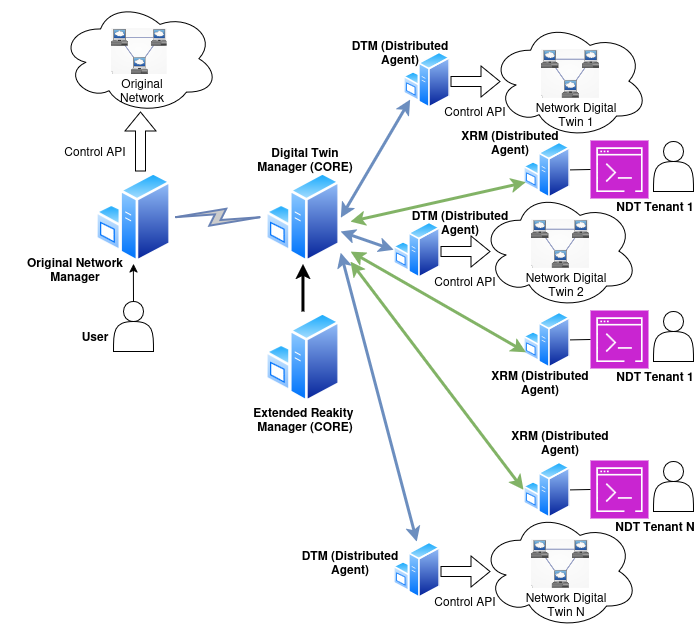

The diagram above was exported from draw.io. Its source (the exported page's mxGraphModel, read from the mxfile embedded in the PNG):
<mxGraphModel dx="815" dy="735" grid="1" gridSize="10" guides="0" tooltips="1" connect="1" arrows="1" fold="1" page="1" pageScale="1" pageWidth="850" pageHeight="1100" math="0" shadow="0">
  <root>
    <mxCell id="0" />
    <mxCell id="1" parent="0" />
    <mxCell id="LQfniByVQVpu-s_DPW5B-14" connectable="0" parent="1" style="group" value="" vertex="1">
      <mxGeometry height="120" width="160" x="530" y="60" as="geometry" />
    </mxCell>
    <mxCell id="LQfniByVQVpu-s_DPW5B-15" parent="LQfniByVQVpu-s_DPW5B-14" style="ellipse;shape=cloud;whiteSpace=wrap;html=1;rotation=1;" value="" vertex="1">
      <mxGeometry height="117.01690663137568" width="158.1457943460201" x="-10.002897173010053" y="-9.998453315687838" as="geometry" />
    </mxCell>
    <mxCell id="LQfniByVQVpu-s_DPW5B-16" parent="LQfniByVQVpu-s_DPW5B-14" style="shape=image;verticalLabelPosition=bottom;labelBackgroundColor=default;verticalAlign=top;aspect=fixed;imageAspect=0;image=data:image/png,(base64 omitted: 15840 chars);" value="" vertex="1">
      <mxGeometry height="48.90577464378614" width="58.87778137603131" x="40.51922755444408" y="17.916605003853746" as="geometry" />
    </mxCell>
    <mxCell id="LQfniByVQVpu-s_DPW5B-17" parent="LQfniByVQVpu-s_DPW5B-14" style="text;html=1;whiteSpace=wrap;strokeColor=none;fillColor=none;align=center;verticalAlign=middle;rounded=0;" value="Network Digital Twin 1" vertex="1">
      <mxGeometry height="20.58" width="93.55" x="29.07" y="72.78" as="geometry" />
    </mxCell>
    <mxCell id="LQfniByVQVpu-s_DPW5B-4" connectable="0" parent="1" style="group" value="" vertex="1">
      <mxGeometry height="130" width="150" x="260" y="200" as="geometry" />
    </mxCell>
    <mxCell id="LQfniByVQVpu-s_DPW5B-5" parent="LQfniByVQVpu-s_DPW5B-4" style="image;aspect=fixed;perimeter=ellipsePerimeter;html=1;align=center;shadow=0;dashed=0;spacingTop=3;image=img/lib/active_directory/windows_server.svg;" value="" vertex="1">
      <mxGeometry height="92.30769230769229" width="75.69230769230768" x="34.61538461538461" as="geometry" />
    </mxCell>
    <mxCell id="LQfniByVQVpu-s_DPW5B-2" parent="1" style="text;html=1;whiteSpace=wrap;strokeColor=none;fillColor=none;align=center;verticalAlign=middle;rounded=0;" value="&lt;b&gt;Original Network Manager&lt;/b&gt;" vertex="1">
      <mxGeometry height="35.45454545454545" width="150" x="30" y="279.99545454545455" as="geometry" />
    </mxCell>
    <mxCell id="LQfniByVQVpu-s_DPW5B-1" parent="1" style="image;aspect=fixed;perimeter=ellipsePerimeter;html=1;align=center;shadow=0;dashed=0;spacingTop=3;image=img/lib/active_directory/windows_server.svg;" value="" vertex="1">
      <mxGeometry height="92.30769230769229" width="75.69230769230768" x="124.99538461538464" y="200" as="geometry" />
    </mxCell>
    <mxCell id="LQfniByVQVpu-s_DPW5B-7" parent="1" style="ellipse;shape=cloud;whiteSpace=wrap;html=1;rotation=1;" value="" vertex="1">
      <mxGeometry height="112.09244514397196" width="158.1457943460201" x="89.99710282698994" y="29.998777428014023" as="geometry" />
    </mxCell>
    <mxCell id="LQfniByVQVpu-s_DPW5B-10" parent="1" style="shape=image;verticalLabelPosition=bottom;labelBackgroundColor=default;verticalAlign=top;aspect=fixed;imageAspect=0;image=data:image/png,(base64 omitted: 15840 chars);" value="" vertex="1">
      <mxGeometry height="46.6527056372501" width="56.16530610377232" x="140.5192275544441" y="56.739077043274904" as="geometry" />
    </mxCell>
    <mxCell id="LQfniByVQVpu-s_DPW5B-12" parent="1" style="text;html=1;whiteSpace=wrap;strokeColor=none;fillColor=none;align=center;verticalAlign=middle;rounded=0;" value="Original Network" vertex="1">
      <mxGeometry height="19.71029455670335" width="37.8490134055094" x="153.13556535628055" y="109.29986252781715" as="geometry" />
    </mxCell>
    <mxCell id="4R0IqTB56x5Xsp-Yb841-1" parent="1" style="shape=actor;whiteSpace=wrap;html=1;" value="" vertex="1">
      <mxGeometry height="50" width="40" x="143" y="330" as="geometry" />
    </mxCell>
    <mxCell id="4R0IqTB56x5Xsp-Yb841-2" parent="1" style="text;html=1;whiteSpace=wrap;strokeColor=none;fillColor=none;align=center;verticalAlign=middle;rounded=0;" value="&lt;b&gt;User&lt;/b&gt;" vertex="1">
      <mxGeometry height="30" width="50" x="100" y="350" as="geometry" />
    </mxCell>
    <mxCell id="4R0IqTB56x5Xsp-Yb841-5" edge="1" parent="1" source="4R0IqTB56x5Xsp-Yb841-1" style="endArrow=classic;html=1;rounded=0;exitX=0.5;exitY=0;exitDx=0;exitDy=0;entryX=0.5;entryY=1;entryDx=0;entryDy=0;" target="LQfniByVQVpu-s_DPW5B-1" value="">
      <mxGeometry height="50" relative="1" width="50" as="geometry">
        <mxPoint x="280" y="200" as="sourcePoint" />
        <mxPoint x="330" y="150" as="targetPoint" />
      </mxGeometry>
    </mxCell>
    <mxCell id="4R0IqTB56x5Xsp-Yb841-6" edge="1" parent="1" style="shape=flexArrow;endArrow=classic;html=1;rounded=0;" value="">
      <mxGeometry height="50" relative="1" width="50" as="geometry">
        <mxPoint x="170" y="200" as="sourcePoint" />
        <mxPoint x="170" y="140" as="targetPoint" />
      </mxGeometry>
    </mxCell>
    <mxCell id="4R0IqTB56x5Xsp-Yb841-7" parent="1" style="text;html=1;whiteSpace=wrap;strokeColor=none;fillColor=none;align=center;verticalAlign=middle;rounded=0;" value="Control API" vertex="1">
      <mxGeometry height="19.71" width="70" x="90" y="170" as="geometry" />
    </mxCell>
    <mxCell id="LQfniByVQVpu-s_DPW5B-21" edge="1" parent="1" style="edgeStyle=orthogonalEdgeStyle;rounded=0;orthogonalLoop=1;jettySize=auto;html=1;exitX=0.5;exitY=0;exitDx=0;exitDy=0;entryX=0.5;entryY=0.667;entryDx=0;entryDy=0;entryPerimeter=0;">
      <mxGeometry relative="1" as="geometry">
        <mxPoint x="300.00000000000006" y="260" as="sourcePoint" />
        <mxPoint x="300.00000000000006" y="260.02" as="targetPoint" />
      </mxGeometry>
    </mxCell>
    <mxCell id="4R0IqTB56x5Xsp-Yb841-9" edge="1" parent="1" source="LQfniByVQVpu-s_DPW5B-1" style="html=1;outlineConnect=0;fillColor=#CCCCCC;strokeColor=#6881B3;gradientColor=none;gradientDirection=north;strokeWidth=2;shape=mxgraph.networks.comm_link_edge;html=1;rounded=0;exitX=1;exitY=0.5;exitDx=0;exitDy=0;entryX=0;entryY=0.5;entryDx=0;entryDy=0;" target="LQfniByVQVpu-s_DPW5B-5" value="">
      <mxGeometry height="100" relative="1" width="100" as="geometry">
        <mxPoint x="250" y="220" as="sourcePoint" />
        <mxPoint x="350" y="120" as="targetPoint" />
      </mxGeometry>
    </mxCell>
    <mxCell id="4R0IqTB56x5Xsp-Yb841-14" connectable="0" parent="1" style="group" value="" vertex="1">
      <mxGeometry height="80" width="130" x="410" y="80" as="geometry" />
    </mxCell>
    <mxCell id="4R0IqTB56x5Xsp-Yb841-15" parent="4R0IqTB56x5Xsp-Yb841-14" style="image;aspect=fixed;perimeter=ellipsePerimeter;html=1;align=center;shadow=0;dashed=0;spacingTop=3;image=img/lib/active_directory/windows_server.svg;" value="" vertex="1">
      <mxGeometry height="56.804733727810635" width="46.57988165680472" x="23.076923076923073" as="geometry" />
    </mxCell>
    <mxCell id="4R0IqTB56x5Xsp-Yb841-31" parent="4R0IqTB56x5Xsp-Yb841-14" style="text;html=1;whiteSpace=wrap;strokeColor=none;fillColor=none;align=center;verticalAlign=middle;rounded=0;" value="Control API" vertex="1">
      <mxGeometry height="19.71" width="70" x="60" y="50" as="geometry" />
    </mxCell>
    <mxCell id="4R0IqTB56x5Xsp-Yb841-16" parent="1" style="text;html=1;whiteSpace=wrap;strokeColor=none;fillColor=none;align=center;verticalAlign=middle;rounded=0;" value="&lt;b&gt;DTM (Distributed Agent)&lt;/b&gt;" vertex="1">
      <mxGeometry height="21.818181818181817" width="99.99999999999999" x="380" y="70.00181818181818" as="geometry" />
    </mxCell>
    <mxCell id="4R0IqTB56x5Xsp-Yb841-28" edge="1" parent="1" style="shape=flexArrow;endArrow=classic;html=1;rounded=0;" value="">
      <mxGeometry height="50" relative="1" width="50" as="geometry">
        <mxPoint x="480" y="110" as="sourcePoint" />
        <mxPoint x="530" y="110" as="targetPoint" />
      </mxGeometry>
    </mxCell>
    <mxCell id="IqxJ8mPakAaO7CPcmA1B-1" connectable="0" parent="1" style="group" value="" vertex="1">
      <mxGeometry height="80" width="130" x="510" y="190" as="geometry" />
    </mxCell>
    <mxCell id="IqxJ8mPakAaO7CPcmA1B-2" parent="IqxJ8mPakAaO7CPcmA1B-1" style="image;aspect=fixed;perimeter=ellipsePerimeter;html=1;align=center;shadow=0;dashed=0;spacingTop=3;image=img/lib/active_directory/windows_server.svg;" value="" vertex="1">
      <mxGeometry height="56.804733727810635" width="46.57988165680472" x="43.07692307692307" y="-20" as="geometry" />
    </mxCell>
    <mxCell id="IqxJ8mPakAaO7CPcmA1B-4" parent="IqxJ8mPakAaO7CPcmA1B-1" style="text;html=1;whiteSpace=wrap;strokeColor=none;fillColor=none;align=center;verticalAlign=middle;rounded=0;" value="&lt;b&gt;XRM (Distributed Agent)&lt;/b&gt;" vertex="1">
      <mxGeometry height="21.818181818181817" width="99.99999999999999" x="-20" y="-30" as="geometry" />
    </mxCell>
    <mxCell id="IqxJ8mPakAaO7CPcmA1B-8" parent="1" style="shape=actor;whiteSpace=wrap;html=1;" value="" vertex="1">
      <mxGeometry height="50" width="40" x="683" y="170" as="geometry" />
    </mxCell>
    <mxCell id="IqxJ8mPakAaO7CPcmA1B-9" parent="1" style="text;html=1;whiteSpace=wrap;strokeColor=none;fillColor=none;align=center;verticalAlign=middle;rounded=0;" value="&lt;b&gt;NDT Tenant 1&lt;/b&gt;" vertex="1">
      <mxGeometry height="30" width="90" x="640" y="220" as="geometry" />
    </mxCell>
    <mxCell id="IqxJ8mPakAaO7CPcmA1B-10" parent="1" style="sketch=0;points=[[0,0,0],[0.25,0,0],[0.5,0,0],[0.75,0,0],[1,0,0],[0,1,0],[0.25,1,0],[0.5,1,0],[0.75,1,0],[1,1,0],[0,0.25,0],[0,0.5,0],[0,0.75,0],[1,0.25,0],[1,0.5,0],[1,0.75,0]];outlineConnect=0;fontColor=#232F3E;fillColor=#C925D1;strokeColor=#ffffff;dashed=0;verticalLabelPosition=bottom;verticalAlign=top;align=center;html=1;fontSize=12;fontStyle=0;aspect=fixed;shape=mxgraph.aws4.resourceIcon;resIcon=mxgraph.aws4.command_line_interface;" value="" vertex="1">
      <mxGeometry height="58" width="58" x="620" y="169" as="geometry" />
    </mxCell>
    <mxCell id="IqxJ8mPakAaO7CPcmA1B-11" edge="1" parent="1" source="IqxJ8mPakAaO7CPcmA1B-10" style="endArrow=none;html=1;rounded=0;entryX=1;entryY=0.5;entryDx=0;entryDy=0;exitX=0;exitY=0.5;exitDx=0;exitDy=0;exitPerimeter=0;" target="IqxJ8mPakAaO7CPcmA1B-2" value="">
      <mxGeometry height="50" relative="1" width="50" as="geometry">
        <mxPoint x="440" y="270" as="sourcePoint" />
        <mxPoint x="490" y="220" as="targetPoint" />
      </mxGeometry>
    </mxCell>
    <mxCell id="LQfniByVQVpu-s_DPW5B-6" parent="1" style="text;html=1;whiteSpace=wrap;strokeColor=none;fillColor=none;align=center;verticalAlign=middle;rounded=0;" value="&lt;b&gt;Digital Twin &lt;br&gt;Manager (CORE)&lt;/b&gt;" vertex="1">
      <mxGeometry height="35.45454545454545" width="150" x="260" y="169.99545454545455" as="geometry" />
    </mxCell>
    <mxCell id="IqxJ8mPakAaO7CPcmA1B-12" connectable="0" parent="1" style="group" value="" vertex="1">
      <mxGeometry height="130" width="150" x="260" y="340.00454545454545" as="geometry" />
    </mxCell>
    <mxCell id="IqxJ8mPakAaO7CPcmA1B-13" parent="IqxJ8mPakAaO7CPcmA1B-12" style="image;aspect=fixed;perimeter=ellipsePerimeter;html=1;align=center;shadow=0;dashed=0;spacingTop=3;image=img/lib/active_directory/windows_server.svg;" value="" vertex="1">
      <mxGeometry height="92.30769230769229" width="75.69230769230768" x="34.61538461538461" as="geometry" />
    </mxCell>
    <mxCell id="IqxJ8mPakAaO7CPcmA1B-14" parent="IqxJ8mPakAaO7CPcmA1B-12" style="text;html=1;whiteSpace=wrap;strokeColor=none;fillColor=none;align=center;verticalAlign=middle;rounded=0;" value="&lt;b&gt;Extended Reakity&amp;nbsp;&lt;br&gt;Manager (CORE)&lt;/b&gt;" vertex="1">
      <mxGeometry height="35.45454545454545" width="150" y="89.99545454545455" as="geometry" />
    </mxCell>
    <mxCell id="IqxJ8mPakAaO7CPcmA1B-16" edge="1" parent="1" source="IqxJ8mPakAaO7CPcmA1B-13" style="endArrow=classic;html=1;rounded=0;entryX=0.5;entryY=1;entryDx=0;entryDy=0;exitX=0.5;exitY=0;exitDx=0;exitDy=0;strokeWidth=3;" target="LQfniByVQVpu-s_DPW5B-5" value="">
      <mxGeometry height="50" relative="1" width="50" as="geometry">
        <mxPoint x="460" y="360" as="sourcePoint" />
        <mxPoint x="510" y="310" as="targetPoint" />
      </mxGeometry>
    </mxCell>
    <mxCell id="IqxJ8mPakAaO7CPcmA1B-19" connectable="0" parent="1" style="group" value="" vertex="1">
      <mxGeometry height="120" width="160" x="520" y="230" as="geometry" />
    </mxCell>
    <mxCell id="IqxJ8mPakAaO7CPcmA1B-20" parent="IqxJ8mPakAaO7CPcmA1B-19" style="ellipse;shape=cloud;whiteSpace=wrap;html=1;rotation=1;" value="" vertex="1">
      <mxGeometry height="117.01690663137568" width="158.1457943460201" x="-10.002897173010053" y="-9.998453315687838" as="geometry" />
    </mxCell>
    <mxCell id="IqxJ8mPakAaO7CPcmA1B-21" parent="IqxJ8mPakAaO7CPcmA1B-19" style="shape=image;verticalLabelPosition=bottom;labelBackgroundColor=default;verticalAlign=top;aspect=fixed;imageAspect=0;image=data:image/png,(base64 omitted: 15840 chars);" value="" vertex="1">
      <mxGeometry height="48.90577464378614" width="58.87778137603131" x="40.51922755444408" y="17.916605003853746" as="geometry" />
    </mxCell>
    <mxCell id="IqxJ8mPakAaO7CPcmA1B-22" parent="IqxJ8mPakAaO7CPcmA1B-19" style="text;html=1;whiteSpace=wrap;strokeColor=none;fillColor=none;align=center;verticalAlign=middle;rounded=0;" value="Network Digital Twin 2" vertex="1">
      <mxGeometry height="20.58" width="93.55" x="29.07" y="72.78" as="geometry" />
    </mxCell>
    <mxCell id="IqxJ8mPakAaO7CPcmA1B-23" connectable="0" parent="1" style="group" value="" vertex="1">
      <mxGeometry height="80" width="130" x="410" y="290" as="geometry" />
    </mxCell>
    <mxCell id="IqxJ8mPakAaO7CPcmA1B-24" parent="IqxJ8mPakAaO7CPcmA1B-23" style="image;aspect=fixed;perimeter=ellipsePerimeter;html=1;align=center;shadow=0;dashed=0;spacingTop=3;image=img/lib/active_directory/windows_server.svg;" value="" vertex="1">
      <mxGeometry height="56.804733727810635" width="46.57988165680472" x="13.076923076923073" y="-40" as="geometry" />
    </mxCell>
    <mxCell id="IqxJ8mPakAaO7CPcmA1B-25" parent="IqxJ8mPakAaO7CPcmA1B-23" style="text;html=1;whiteSpace=wrap;strokeColor=none;fillColor=none;align=center;verticalAlign=middle;rounded=0;" value="Control API" vertex="1">
      <mxGeometry height="19.71" width="70" x="50" y="10" as="geometry" />
    </mxCell>
    <mxCell id="IqxJ8mPakAaO7CPcmA1B-26" parent="1" style="text;html=1;whiteSpace=wrap;strokeColor=none;fillColor=none;align=center;verticalAlign=middle;rounded=0;" value="&lt;b&gt;DTM (Distributed Agent)&lt;/b&gt;" vertex="1">
      <mxGeometry height="21.818181818181817" width="99.99999999999999" x="440" y="240.00181818181818" as="geometry" />
    </mxCell>
    <mxCell id="IqxJ8mPakAaO7CPcmA1B-27" edge="1" parent="1" style="shape=flexArrow;endArrow=classic;html=1;rounded=0;" value="">
      <mxGeometry height="50" relative="1" width="50" as="geometry">
        <mxPoint x="470" y="280" as="sourcePoint" />
        <mxPoint x="520" y="280" as="targetPoint" />
      </mxGeometry>
    </mxCell>
    <mxCell id="IqxJ8mPakAaO7CPcmA1B-28" parent="1" style="image;aspect=fixed;perimeter=ellipsePerimeter;html=1;align=center;shadow=0;dashed=0;spacingTop=3;image=img/lib/active_directory/windows_server.svg;" value="" vertex="1">
      <mxGeometry height="56.804733727810635" width="46.57988165680472" x="553.0769230769231" y="340" as="geometry" />
    </mxCell>
    <mxCell id="IqxJ8mPakAaO7CPcmA1B-29" parent="1" style="text;html=1;whiteSpace=wrap;strokeColor=none;fillColor=none;align=center;verticalAlign=middle;rounded=0;" value="&lt;b&gt;XRM (Distributed Agent)&lt;/b&gt;" vertex="1">
      <mxGeometry height="21.818181818181817" width="99.99999999999999" x="520" y="400" as="geometry" />
    </mxCell>
    <mxCell id="IqxJ8mPakAaO7CPcmA1B-30" parent="1" style="shape=actor;whiteSpace=wrap;html=1;" value="" vertex="1">
      <mxGeometry height="50" width="40" x="683" y="340" as="geometry" />
    </mxCell>
    <mxCell id="IqxJ8mPakAaO7CPcmA1B-31" parent="1" style="text;html=1;whiteSpace=wrap;strokeColor=none;fillColor=none;align=center;verticalAlign=middle;rounded=0;" value="&lt;b&gt;NDT Tenant 1&lt;/b&gt;" vertex="1">
      <mxGeometry height="30" width="90" x="640" y="390" as="geometry" />
    </mxCell>
    <mxCell id="IqxJ8mPakAaO7CPcmA1B-32" parent="1" style="sketch=0;points=[[0,0,0],[0.25,0,0],[0.5,0,0],[0.75,0,0],[1,0,0],[0,1,0],[0.25,1,0],[0.5,1,0],[0.75,1,0],[1,1,0],[0,0.25,0],[0,0.5,0],[0,0.75,0],[1,0.25,0],[1,0.5,0],[1,0.75,0]];outlineConnect=0;fontColor=#232F3E;fillColor=#C925D1;strokeColor=#ffffff;dashed=0;verticalLabelPosition=bottom;verticalAlign=top;align=center;html=1;fontSize=12;fontStyle=0;aspect=fixed;shape=mxgraph.aws4.resourceIcon;resIcon=mxgraph.aws4.command_line_interface;" value="" vertex="1">
      <mxGeometry height="58" width="58" x="620" y="339" as="geometry" />
    </mxCell>
    <mxCell id="IqxJ8mPakAaO7CPcmA1B-33" edge="1" parent="1" source="IqxJ8mPakAaO7CPcmA1B-32" style="endArrow=none;html=1;rounded=0;entryX=1;entryY=0.5;entryDx=0;entryDy=0;exitX=0;exitY=0.5;exitDx=0;exitDy=0;exitPerimeter=0;" target="IqxJ8mPakAaO7CPcmA1B-28" value="">
      <mxGeometry height="50" relative="1" width="50" as="geometry">
        <mxPoint x="440" y="440" as="sourcePoint" />
        <mxPoint x="490" y="390" as="targetPoint" />
      </mxGeometry>
    </mxCell>
    <mxCell id="IqxJ8mPakAaO7CPcmA1B-50" connectable="0" parent="1" style="group" value="" vertex="1">
      <mxGeometry height="120" width="160" x="520" y="550" as="geometry" />
    </mxCell>
    <mxCell id="IqxJ8mPakAaO7CPcmA1B-51" parent="IqxJ8mPakAaO7CPcmA1B-50" style="ellipse;shape=cloud;whiteSpace=wrap;html=1;rotation=1;" value="" vertex="1">
      <mxGeometry height="117.01690663137568" width="158.1457943460201" x="-10.002897173010053" y="-9.998453315687838" as="geometry" />
    </mxCell>
    <mxCell id="IqxJ8mPakAaO7CPcmA1B-52" parent="IqxJ8mPakAaO7CPcmA1B-50" style="shape=image;verticalLabelPosition=bottom;labelBackgroundColor=default;verticalAlign=top;aspect=fixed;imageAspect=0;image=data:image/png,(base64 omitted: 15840 chars);" value="" vertex="1">
      <mxGeometry height="48.90577464378614" width="58.87778137603131" x="40.51922755444408" y="17.916605003853746" as="geometry" />
    </mxCell>
    <mxCell id="IqxJ8mPakAaO7CPcmA1B-53" parent="IqxJ8mPakAaO7CPcmA1B-50" style="text;html=1;whiteSpace=wrap;strokeColor=none;fillColor=none;align=center;verticalAlign=middle;rounded=0;" value="Network Digital Twin N" vertex="1">
      <mxGeometry height="20.58" width="93.55" x="29.07" y="72.78" as="geometry" />
    </mxCell>
    <mxCell id="IqxJ8mPakAaO7CPcmA1B-54" connectable="0" parent="1" style="group" value="" vertex="1">
      <mxGeometry height="80" width="130" x="400" y="570" as="geometry" />
    </mxCell>
    <mxCell id="IqxJ8mPakAaO7CPcmA1B-55" parent="IqxJ8mPakAaO7CPcmA1B-54" style="image;aspect=fixed;perimeter=ellipsePerimeter;html=1;align=center;shadow=0;dashed=0;spacingTop=3;image=img/lib/active_directory/windows_server.svg;" value="" vertex="1">
      <mxGeometry height="56.804733727810635" width="46.57988165680472" x="23.076923076923073" as="geometry" />
    </mxCell>
    <mxCell id="IqxJ8mPakAaO7CPcmA1B-56" parent="IqxJ8mPakAaO7CPcmA1B-54" style="text;html=1;whiteSpace=wrap;strokeColor=none;fillColor=none;align=center;verticalAlign=middle;rounded=0;" value="Control API" vertex="1">
      <mxGeometry height="19.71" width="70" x="60" y="50" as="geometry" />
    </mxCell>
    <mxCell id="IqxJ8mPakAaO7CPcmA1B-57" parent="1" style="text;html=1;whiteSpace=wrap;strokeColor=none;fillColor=none;align=center;verticalAlign=middle;rounded=0;" value="&lt;b&gt;DTM (Distributed Agent)&lt;/b&gt;" vertex="1">
      <mxGeometry height="21.818181818181817" width="99.99999999999999" x="330" y="580.0018181818182" as="geometry" />
    </mxCell>
    <mxCell id="IqxJ8mPakAaO7CPcmA1B-58" edge="1" parent="1" style="shape=flexArrow;endArrow=classic;html=1;rounded=0;" value="">
      <mxGeometry height="50" relative="1" width="50" as="geometry">
        <mxPoint x="470" y="600" as="sourcePoint" />
        <mxPoint x="520" y="600" as="targetPoint" />
      </mxGeometry>
    </mxCell>
    <mxCell id="IqxJ8mPakAaO7CPcmA1B-59" parent="1" style="image;aspect=fixed;perimeter=ellipsePerimeter;html=1;align=center;shadow=0;dashed=0;spacingTop=3;image=img/lib/active_directory/windows_server.svg;" value="" vertex="1">
      <mxGeometry height="56.804733727810635" width="46.57988165680472" x="553.0769230769231" y="490" as="geometry" />
    </mxCell>
    <mxCell id="IqxJ8mPakAaO7CPcmA1B-60" parent="1" style="text;html=1;whiteSpace=wrap;strokeColor=none;fillColor=none;align=center;verticalAlign=middle;rounded=0;" value="&lt;b&gt;XRM (Distributed Agent)&lt;/b&gt;" vertex="1">
      <mxGeometry height="21.818181818181817" width="99.99999999999999" x="540" y="460" as="geometry" />
    </mxCell>
    <mxCell id="IqxJ8mPakAaO7CPcmA1B-61" parent="1" style="shape=actor;whiteSpace=wrap;html=1;" value="" vertex="1">
      <mxGeometry height="50" width="40" x="683" y="490" as="geometry" />
    </mxCell>
    <mxCell id="IqxJ8mPakAaO7CPcmA1B-62" parent="1" style="text;html=1;whiteSpace=wrap;strokeColor=none;fillColor=none;align=center;verticalAlign=middle;rounded=0;" value="&lt;b&gt;NDT Tenant N&lt;/b&gt;" vertex="1">
      <mxGeometry height="30" width="90" x="640" y="540" as="geometry" />
    </mxCell>
    <mxCell id="IqxJ8mPakAaO7CPcmA1B-63" parent="1" style="sketch=0;points=[[0,0,0],[0.25,0,0],[0.5,0,0],[0.75,0,0],[1,0,0],[0,1,0],[0.25,1,0],[0.5,1,0],[0.75,1,0],[1,1,0],[0,0.25,0],[0,0.5,0],[0,0.75,0],[1,0.25,0],[1,0.5,0],[1,0.75,0]];outlineConnect=0;fontColor=#232F3E;fillColor=#C925D1;strokeColor=#ffffff;dashed=0;verticalLabelPosition=bottom;verticalAlign=top;align=center;html=1;fontSize=12;fontStyle=0;aspect=fixed;shape=mxgraph.aws4.resourceIcon;resIcon=mxgraph.aws4.command_line_interface;" value="" vertex="1">
      <mxGeometry height="58" width="58" x="620" y="489" as="geometry" />
    </mxCell>
    <mxCell id="IqxJ8mPakAaO7CPcmA1B-64" edge="1" parent="1" source="IqxJ8mPakAaO7CPcmA1B-63" style="endArrow=none;html=1;rounded=0;entryX=1;entryY=0.5;entryDx=0;entryDy=0;exitX=0;exitY=0.5;exitDx=0;exitDy=0;exitPerimeter=0;" target="IqxJ8mPakAaO7CPcmA1B-59" value="">
      <mxGeometry height="50" relative="1" width="50" as="geometry">
        <mxPoint x="440" y="590" as="sourcePoint" />
        <mxPoint x="490" y="540" as="targetPoint" />
      </mxGeometry>
    </mxCell>
    <mxCell id="IqxJ8mPakAaO7CPcmA1B-67" edge="1" parent="1" source="LQfniByVQVpu-s_DPW5B-5" style="endArrow=classic;startArrow=classic;html=1;rounded=0;exitX=1;exitY=0.5;exitDx=0;exitDy=0;entryX=0;entryY=1;entryDx=0;entryDy=0;strokeWidth=3;fillColor=#dae8fc;strokeColor=#6c8ebf;" target="4R0IqTB56x5Xsp-Yb841-15" value="">
      <mxGeometry height="50" relative="1" width="50" as="geometry">
        <mxPoint x="540" y="420" as="sourcePoint" />
        <mxPoint x="590" y="370" as="targetPoint" />
      </mxGeometry>
    </mxCell>
    <mxCell id="IqxJ8mPakAaO7CPcmA1B-68" edge="1" parent="1" style="endArrow=classic;startArrow=classic;html=1;rounded=0;entryX=0;entryY=0.5;entryDx=0;entryDy=0;strokeWidth=3;fillColor=#dae8fc;strokeColor=#6c8ebf;" target="IqxJ8mPakAaO7CPcmA1B-24" value="">
      <mxGeometry height="50" relative="1" width="50" as="geometry">
        <mxPoint x="370" y="260" as="sourcePoint" />
        <mxPoint x="590" y="370" as="targetPoint" />
      </mxGeometry>
    </mxCell>
    <mxCell id="IqxJ8mPakAaO7CPcmA1B-69" edge="1" parent="1" source="IqxJ8mPakAaO7CPcmA1B-55" style="endArrow=classic;startArrow=classic;html=1;rounded=0;entryX=0.999;entryY=0.88;entryDx=0;entryDy=0;exitX=0.5;exitY=0;exitDx=0;exitDy=0;fillColor=#dae8fc;strokeColor=#6c8ebf;strokeWidth=3;entryPerimeter=0;" target="LQfniByVQVpu-s_DPW5B-5" value="">
      <mxGeometry height="50" relative="1" width="50" as="geometry">
        <mxPoint x="540" y="420" as="sourcePoint" />
        <mxPoint x="590" y="370" as="targetPoint" />
      </mxGeometry>
    </mxCell>
    <mxCell id="IqxJ8mPakAaO7CPcmA1B-70" edge="1" parent="1" style="endArrow=classic;startArrow=classic;html=1;rounded=0;entryX=0;entryY=0.75;entryDx=0;entryDy=0;fillColor=#d5e8d4;strokeColor=#82b366;strokeWidth=3;" target="IqxJ8mPakAaO7CPcmA1B-2" value="">
      <mxGeometry height="50" relative="1" width="50" as="geometry">
        <mxPoint x="380" y="250" as="sourcePoint" />
        <mxPoint x="590" y="370" as="targetPoint" />
      </mxGeometry>
    </mxCell>
    <mxCell id="IqxJ8mPakAaO7CPcmA1B-71" edge="1" parent="1" style="endArrow=classic;startArrow=classic;html=1;rounded=0;entryX=0;entryY=0.75;entryDx=0;entryDy=0;fillColor=#d5e8d4;strokeColor=#82b366;strokeWidth=3;" target="IqxJ8mPakAaO7CPcmA1B-28" value="">
      <mxGeometry height="50" relative="1" width="50" as="geometry">
        <mxPoint x="380" y="280" as="sourcePoint" />
        <mxPoint x="590" y="370" as="targetPoint" />
      </mxGeometry>
    </mxCell>
    <mxCell id="IqxJ8mPakAaO7CPcmA1B-72" edge="1" parent="1" style="endArrow=classic;startArrow=classic;html=1;rounded=0;entryX=0;entryY=0.5;entryDx=0;entryDy=0;fillColor=#d5e8d4;strokeColor=#82b366;strokeWidth=3;" target="IqxJ8mPakAaO7CPcmA1B-59" value="">
      <mxGeometry height="50" relative="1" width="50" as="geometry">
        <mxPoint x="380" y="290" as="sourcePoint" />
        <mxPoint x="590" y="370" as="targetPoint" />
      </mxGeometry>
    </mxCell>
  </root>
</mxGraphModel>